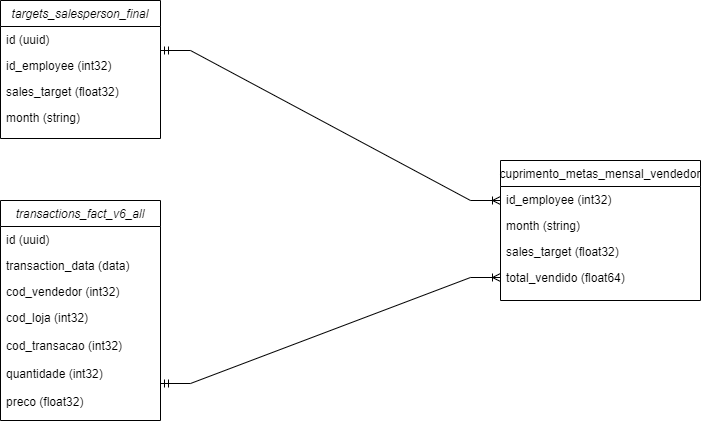

The diagram above was exported from draw.io. Its source (the exported page's mxGraphModel, read from the mxfile embedded in the PNG):
<mxGraphModel dx="1867" dy="1737" grid="0" gridSize="10" guides="1" tooltips="1" connect="1" arrows="1" fold="1" page="1" pageScale="1" pageWidth="827" pageHeight="1169" math="0" shadow="0">
  <root>
    <mxCell id="0" />
    <mxCell id="1" parent="0" />
    <mxCell id="2" value="cuprimento_metas_mensal_vendedor" style="swimlane;fontStyle=0;align=center;verticalAlign=top;childLayout=stackLayout;horizontal=1;startSize=26;horizontalStack=0;resizeParent=1;resizeLast=0;collapsible=1;marginBottom=0;rounded=0;shadow=0;strokeWidth=1;" vertex="1" parent="1">
      <mxGeometry x="2176" y="-704" width="200" height="140" as="geometry">
        <mxRectangle x="550" y="140" width="160" height="26" as="alternateBounds" />
      </mxGeometry>
    </mxCell>
    <mxCell id="3" value="id_employee (int32)" style="text;align=left;verticalAlign=top;spacingLeft=4;spacingRight=4;overflow=hidden;rotatable=0;points=[[0,0.5],[1,0.5]];portConstraint=eastwest;" vertex="1" parent="2">
      <mxGeometry y="26" width="200" height="26" as="geometry" />
    </mxCell>
    <mxCell id="4" value="month (string)" style="text;align=left;verticalAlign=top;spacingLeft=4;spacingRight=4;overflow=hidden;rotatable=0;points=[[0,0.5],[1,0.5]];portConstraint=eastwest;rounded=0;shadow=0;html=0;" vertex="1" parent="2">
      <mxGeometry y="52" width="200" height="26" as="geometry" />
    </mxCell>
    <mxCell id="5" value="sales_target (float32)" style="text;align=left;verticalAlign=top;spacingLeft=4;spacingRight=4;overflow=hidden;rotatable=0;points=[[0,0.5],[1,0.5]];portConstraint=eastwest;rounded=0;shadow=0;html=0;" vertex="1" parent="2">
      <mxGeometry y="78" width="200" height="26" as="geometry" />
    </mxCell>
    <mxCell id="6" value="total_vendido (float64)" style="text;align=left;verticalAlign=top;spacingLeft=4;spacingRight=4;overflow=hidden;rotatable=0;points=[[0,0.5],[1,0.5]];portConstraint=eastwest;rounded=0;shadow=0;html=0;" vertex="1" parent="2">
      <mxGeometry y="104" width="200" height="26" as="geometry" />
    </mxCell>
    <mxCell id="7" value="transactions_fact_v6_all" style="swimlane;fontStyle=2;align=center;verticalAlign=top;childLayout=stackLayout;horizontal=1;startSize=26;horizontalStack=0;resizeParent=1;resizeLast=0;collapsible=1;marginBottom=0;rounded=0;shadow=0;strokeWidth=1;" vertex="1" parent="1">
      <mxGeometry x="1676" y="-664" width="160" height="220" as="geometry">
        <mxRectangle x="230" y="140" width="160" height="26" as="alternateBounds" />
      </mxGeometry>
    </mxCell>
    <mxCell id="8" value="id (uuid)" style="text;align=left;verticalAlign=top;spacingLeft=4;spacingRight=4;overflow=hidden;rotatable=0;points=[[0,0.5],[1,0.5]];portConstraint=eastwest;" vertex="1" parent="7">
      <mxGeometry y="26" width="160" height="26" as="geometry" />
    </mxCell>
    <mxCell id="9" value="transaction_data (data)" style="text;align=left;verticalAlign=top;spacingLeft=4;spacingRight=4;overflow=hidden;rotatable=0;points=[[0,0.5],[1,0.5]];portConstraint=eastwest;rounded=0;shadow=0;html=0;" vertex="1" parent="7">
      <mxGeometry y="52" width="160" height="26" as="geometry" />
    </mxCell>
    <mxCell id="10" value="cod_vendedor (int32)" style="text;align=left;verticalAlign=top;spacingLeft=4;spacingRight=4;overflow=hidden;rotatable=0;points=[[0,0.5],[1,0.5]];portConstraint=eastwest;rounded=0;shadow=0;html=0;" vertex="1" parent="7">
      <mxGeometry y="78" width="160" height="26" as="geometry" />
    </mxCell>
    <mxCell id="11" value="cod_loja (int32)&#10;&#10;cod_transacao (int32)&#10;&#10;quantidade (int32)&#10;&#10;preco (float32)&#10;&#10;" style="text;align=left;verticalAlign=top;spacingLeft=4;spacingRight=4;overflow=hidden;rotatable=0;points=[[0,0.5],[1,0.5]];portConstraint=eastwest;" vertex="1" parent="7">
      <mxGeometry y="104" width="160" height="116" as="geometry" />
    </mxCell>
    <mxCell id="12" value="" style="resizable=0;align=left;verticalAlign=bottom;labelBackgroundColor=none;fontSize=12;" connectable="0" vertex="1" parent="1">
      <mxGeometry x="1836" y="-621" as="geometry" />
    </mxCell>
    <mxCell id="13" value="" style="resizable=0;align=left;verticalAlign=bottom;labelBackgroundColor=none;fontSize=12;" connectable="0" vertex="1" parent="1">
      <mxGeometry x="1836" y="-791" as="geometry" />
    </mxCell>
    <mxCell id="14" value="targets_salesperson_final" style="swimlane;fontStyle=2;align=center;verticalAlign=top;childLayout=stackLayout;horizontal=1;startSize=26;horizontalStack=0;resizeParent=1;resizeLast=0;collapsible=1;marginBottom=0;rounded=0;shadow=0;strokeWidth=1;" vertex="1" parent="1">
      <mxGeometry x="1676" y="-864" width="160" height="138" as="geometry">
        <mxRectangle x="230" y="140" width="160" height="26" as="alternateBounds" />
      </mxGeometry>
    </mxCell>
    <mxCell id="15" value="id (uuid)" style="text;align=left;verticalAlign=top;spacingLeft=4;spacingRight=4;overflow=hidden;rotatable=0;points=[[0,0.5],[1,0.5]];portConstraint=eastwest;" vertex="1" parent="14">
      <mxGeometry y="26" width="160" height="26" as="geometry" />
    </mxCell>
    <mxCell id="16" value="id_employee (int32)" style="text;align=left;verticalAlign=top;spacingLeft=4;spacingRight=4;overflow=hidden;rotatable=0;points=[[0,0.5],[1,0.5]];portConstraint=eastwest;rounded=0;shadow=0;html=0;" vertex="1" parent="14">
      <mxGeometry y="52" width="160" height="26" as="geometry" />
    </mxCell>
    <mxCell id="17" value="sales_target (float32)" style="text;align=left;verticalAlign=top;spacingLeft=4;spacingRight=4;overflow=hidden;rotatable=0;points=[[0,0.5],[1,0.5]];portConstraint=eastwest;rounded=0;shadow=0;html=0;" vertex="1" parent="14">
      <mxGeometry y="78" width="160" height="26" as="geometry" />
    </mxCell>
    <mxCell id="18" value="month (string)" style="text;align=left;verticalAlign=top;spacingLeft=4;spacingRight=4;overflow=hidden;rotatable=0;points=[[0,0.5],[1,0.5]];portConstraint=eastwest;" vertex="1" parent="14">
      <mxGeometry y="104" width="160" height="26" as="geometry" />
    </mxCell>
    <mxCell id="19" value="" style="edgeStyle=entityRelationEdgeStyle;fontSize=12;html=1;endArrow=ERoneToMany;startArrow=ERmandOne;rounded=0;" edge="1" parent="1">
      <mxGeometry width="100" height="100" relative="1" as="geometry">
        <mxPoint x="1836" y="-814" as="sourcePoint" />
        <mxPoint x="2176" y="-664" as="targetPoint" />
      </mxGeometry>
    </mxCell>
    <mxCell id="20" value="" style="edgeStyle=entityRelationEdgeStyle;fontSize=12;html=1;endArrow=ERoneToMany;startArrow=ERmandOne;rounded=0;entryX=0;entryY=0.5;entryDx=0;entryDy=0;" edge="1" target="6" parent="1">
      <mxGeometry width="100" height="100" relative="1" as="geometry">
        <mxPoint x="1836" y="-481" as="sourcePoint" />
        <mxPoint x="2176" y="-484" as="targetPoint" />
      </mxGeometry>
    </mxCell>
  </root>
</mxGraphModel>